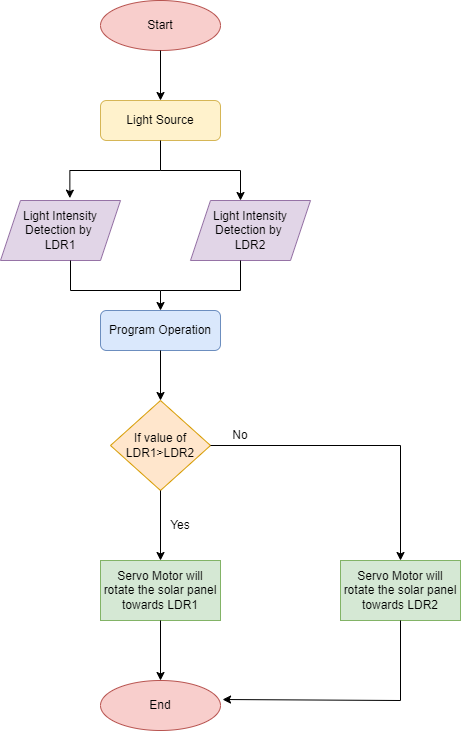

The diagram above was exported from draw.io. Its source (the exported page's mxGraphModel, read from the mxfile embedded in the PNG):
<mxGraphModel dx="782" dy="1629" grid="1" gridSize="10" guides="1" tooltips="1" connect="1" arrows="1" fold="1" page="1" pageScale="1" pageWidth="827" pageHeight="1169" math="0" shadow="0">
  <root>
    <mxCell id="WIyWlLk6GJQsqaUBKTNV-0" />
    <mxCell id="WIyWlLk6GJQsqaUBKTNV-1" parent="WIyWlLk6GJQsqaUBKTNV-0" />
    <mxCell id="WIyWlLk6GJQsqaUBKTNV-3" value="Light Source" style="rounded=1;whiteSpace=wrap;html=1;fontSize=12;glass=0;strokeWidth=1;shadow=0;fillColor=#fff2cc;strokeColor=#d6b656;" parent="WIyWlLk6GJQsqaUBKTNV-1" vertex="1">
      <mxGeometry x="160" y="80" width="120" height="40" as="geometry" />
    </mxCell>
    <mxCell id="WIyWlLk6GJQsqaUBKTNV-12" value="Program Operation" style="rounded=1;whiteSpace=wrap;html=1;fontSize=12;glass=0;strokeWidth=1;shadow=0;fillColor=#dae8fc;strokeColor=#6c8ebf;" parent="WIyWlLk6GJQsqaUBKTNV-1" vertex="1">
      <mxGeometry x="160" y="290" width="120" height="40" as="geometry" />
    </mxCell>
    <mxCell id="OlPeXROZMTrYOlJssMaH-0" value="Start" style="ellipse;whiteSpace=wrap;html=1;fillColor=#f8cecc;strokeColor=#b85450;" parent="WIyWlLk6GJQsqaUBKTNV-1" vertex="1">
      <mxGeometry x="160" y="-20" width="120" height="50" as="geometry" />
    </mxCell>
    <mxCell id="OlPeXROZMTrYOlJssMaH-1" value="End" style="ellipse;whiteSpace=wrap;html=1;fillColor=#f8cecc;strokeColor=#b85450;" parent="WIyWlLk6GJQsqaUBKTNV-1" vertex="1">
      <mxGeometry x="160" y="660" width="120" height="50" as="geometry" />
    </mxCell>
    <mxCell id="_vN31JT6xeRrlwVpW8Tl-1" value="Light Intensity Detection by&amp;nbsp;&lt;br&gt;LDR1" style="shape=parallelogram;perimeter=parallelogramPerimeter;whiteSpace=wrap;html=1;fixedSize=1;fillColor=#e1d5e7;strokeColor=#9673a6;" vertex="1" parent="WIyWlLk6GJQsqaUBKTNV-1">
      <mxGeometry x="60" y="180" width="120" height="60" as="geometry" />
    </mxCell>
    <mxCell id="_vN31JT6xeRrlwVpW8Tl-2" value="&lt;span&gt;Light Intensity Detection by&amp;nbsp;&lt;/span&gt;&lt;br&gt;&lt;span&gt;LDR2&lt;/span&gt;" style="shape=parallelogram;perimeter=parallelogramPerimeter;whiteSpace=wrap;html=1;fixedSize=1;fillColor=#e1d5e7;strokeColor=#9673a6;" vertex="1" parent="WIyWlLk6GJQsqaUBKTNV-1">
      <mxGeometry x="250" y="180" width="120" height="60" as="geometry" />
    </mxCell>
    <mxCell id="_vN31JT6xeRrlwVpW8Tl-4" value="If value of LDR1&amp;gt;LDR2" style="rhombus;whiteSpace=wrap;html=1;fillColor=#ffe6cc;strokeColor=#d79b00;" vertex="1" parent="WIyWlLk6GJQsqaUBKTNV-1">
      <mxGeometry x="170" y="380" width="100" height="90" as="geometry" />
    </mxCell>
    <mxCell id="_vN31JT6xeRrlwVpW8Tl-5" value="Servo Motor will rotate the solar panel towards LDR1" style="rounded=0;whiteSpace=wrap;html=1;fillColor=#d5e8d4;strokeColor=#82b366;" vertex="1" parent="WIyWlLk6GJQsqaUBKTNV-1">
      <mxGeometry x="160" y="540" width="120" height="60" as="geometry" />
    </mxCell>
    <mxCell id="_vN31JT6xeRrlwVpW8Tl-6" value="Servo Motor will rotate the solar panel towards LDR2" style="rounded=0;whiteSpace=wrap;html=1;fillColor=#d5e8d4;strokeColor=#82b366;" vertex="1" parent="WIyWlLk6GJQsqaUBKTNV-1">
      <mxGeometry x="400" y="540" width="120" height="60" as="geometry" />
    </mxCell>
    <mxCell id="_vN31JT6xeRrlwVpW8Tl-7" value="" style="endArrow=classic;html=1;rounded=0;entryX=0.5;entryY=0;entryDx=0;entryDy=0;exitX=0.5;exitY=1;exitDx=0;exitDy=0;" edge="1" parent="WIyWlLk6GJQsqaUBKTNV-1" source="OlPeXROZMTrYOlJssMaH-0" target="WIyWlLk6GJQsqaUBKTNV-3">
      <mxGeometry width="50" height="50" relative="1" as="geometry">
        <mxPoint x="140" y="80" as="sourcePoint" />
        <mxPoint x="190" y="30" as="targetPoint" />
      </mxGeometry>
    </mxCell>
    <mxCell id="_vN31JT6xeRrlwVpW8Tl-9" value="" style="edgeStyle=elbowEdgeStyle;elbow=vertical;endArrow=classic;html=1;rounded=0;entryX=0.578;entryY=-0.039;entryDx=0;entryDy=0;entryPerimeter=0;exitX=0.5;exitY=1;exitDx=0;exitDy=0;" edge="1" parent="WIyWlLk6GJQsqaUBKTNV-1" source="WIyWlLk6GJQsqaUBKTNV-3" target="_vN31JT6xeRrlwVpW8Tl-1">
      <mxGeometry width="50" height="50" relative="1" as="geometry">
        <mxPoint x="90" y="170" as="sourcePoint" />
        <mxPoint x="140" y="120" as="targetPoint" />
        <Array as="points">
          <mxPoint x="200" y="150" />
          <mxPoint x="210" y="149" />
        </Array>
      </mxGeometry>
    </mxCell>
    <mxCell id="_vN31JT6xeRrlwVpW8Tl-10" value="" style="endArrow=none;html=1;rounded=0;" edge="1" parent="WIyWlLk6GJQsqaUBKTNV-1">
      <mxGeometry width="50" height="50" relative="1" as="geometry">
        <mxPoint x="220" y="150" as="sourcePoint" />
        <mxPoint x="300" y="150" as="targetPoint" />
      </mxGeometry>
    </mxCell>
    <mxCell id="_vN31JT6xeRrlwVpW8Tl-11" value="" style="endArrow=classic;html=1;rounded=0;" edge="1" parent="WIyWlLk6GJQsqaUBKTNV-1">
      <mxGeometry width="50" height="50" relative="1" as="geometry">
        <mxPoint x="300" y="150" as="sourcePoint" />
        <mxPoint x="300" y="180" as="targetPoint" />
      </mxGeometry>
    </mxCell>
    <mxCell id="_vN31JT6xeRrlwVpW8Tl-12" value="" style="edgeStyle=elbowEdgeStyle;elbow=vertical;endArrow=classic;html=1;rounded=0;entryX=0.5;entryY=0;entryDx=0;entryDy=0;" edge="1" parent="WIyWlLk6GJQsqaUBKTNV-1" target="WIyWlLk6GJQsqaUBKTNV-12">
      <mxGeometry width="50" height="50" relative="1" as="geometry">
        <mxPoint x="130" y="240" as="sourcePoint" />
        <mxPoint x="310" y="270" as="targetPoint" />
        <Array as="points">
          <mxPoint x="150" y="270" />
          <mxPoint x="130" y="250" />
        </Array>
      </mxGeometry>
    </mxCell>
    <mxCell id="_vN31JT6xeRrlwVpW8Tl-13" value="" style="endArrow=none;html=1;rounded=0;" edge="1" parent="WIyWlLk6GJQsqaUBKTNV-1">
      <mxGeometry width="50" height="50" relative="1" as="geometry">
        <mxPoint x="300" y="240" as="sourcePoint" />
        <mxPoint x="300" y="270" as="targetPoint" />
        <Array as="points" />
      </mxGeometry>
    </mxCell>
    <mxCell id="_vN31JT6xeRrlwVpW8Tl-14" value="" style="endArrow=none;html=1;rounded=0;" edge="1" parent="WIyWlLk6GJQsqaUBKTNV-1">
      <mxGeometry width="50" height="50" relative="1" as="geometry">
        <mxPoint x="220" y="270" as="sourcePoint" />
        <mxPoint x="300" y="270" as="targetPoint" />
      </mxGeometry>
    </mxCell>
    <mxCell id="_vN31JT6xeRrlwVpW8Tl-16" value="" style="endArrow=classic;html=1;rounded=0;exitX=0.5;exitY=1;exitDx=0;exitDy=0;entryX=0.5;entryY=0;entryDx=0;entryDy=0;" edge="1" parent="WIyWlLk6GJQsqaUBKTNV-1" source="WIyWlLk6GJQsqaUBKTNV-12" target="_vN31JT6xeRrlwVpW8Tl-4">
      <mxGeometry width="50" height="50" relative="1" as="geometry">
        <mxPoint x="200" y="390" as="sourcePoint" />
        <mxPoint x="250" y="340" as="targetPoint" />
      </mxGeometry>
    </mxCell>
    <mxCell id="_vN31JT6xeRrlwVpW8Tl-17" value="" style="endArrow=classic;html=1;rounded=0;exitX=0.5;exitY=1;exitDx=0;exitDy=0;entryX=0.5;entryY=0;entryDx=0;entryDy=0;" edge="1" parent="WIyWlLk6GJQsqaUBKTNV-1" source="_vN31JT6xeRrlwVpW8Tl-4" target="_vN31JT6xeRrlwVpW8Tl-5">
      <mxGeometry width="50" height="50" relative="1" as="geometry">
        <mxPoint x="210" y="530" as="sourcePoint" />
        <mxPoint x="260" y="480" as="targetPoint" />
      </mxGeometry>
    </mxCell>
    <mxCell id="_vN31JT6xeRrlwVpW8Tl-19" value="" style="edgeStyle=segmentEdgeStyle;endArrow=classic;html=1;rounded=0;exitX=1;exitY=0.5;exitDx=0;exitDy=0;entryX=0.5;entryY=0;entryDx=0;entryDy=0;" edge="1" parent="WIyWlLk6GJQsqaUBKTNV-1" source="_vN31JT6xeRrlwVpW8Tl-4" target="_vN31JT6xeRrlwVpW8Tl-6">
      <mxGeometry width="50" height="50" relative="1" as="geometry">
        <mxPoint x="340" y="500" as="sourcePoint" />
        <mxPoint x="390" y="450" as="targetPoint" />
      </mxGeometry>
    </mxCell>
    <mxCell id="_vN31JT6xeRrlwVpW8Tl-20" value="" style="endArrow=classic;html=1;rounded=0;exitX=0.5;exitY=1;exitDx=0;exitDy=0;entryX=0.5;entryY=0;entryDx=0;entryDy=0;" edge="1" parent="WIyWlLk6GJQsqaUBKTNV-1" source="_vN31JT6xeRrlwVpW8Tl-5" target="OlPeXROZMTrYOlJssMaH-1">
      <mxGeometry width="50" height="50" relative="1" as="geometry">
        <mxPoint x="250" y="660" as="sourcePoint" />
        <mxPoint x="300" y="610" as="targetPoint" />
      </mxGeometry>
    </mxCell>
    <mxCell id="_vN31JT6xeRrlwVpW8Tl-24" value="" style="endArrow=none;html=1;rounded=0;exitX=0.5;exitY=1;exitDx=0;exitDy=0;" edge="1" parent="WIyWlLk6GJQsqaUBKTNV-1" source="_vN31JT6xeRrlwVpW8Tl-6">
      <mxGeometry width="50" height="50" relative="1" as="geometry">
        <mxPoint x="460" y="720" as="sourcePoint" />
        <mxPoint x="460" y="680" as="targetPoint" />
      </mxGeometry>
    </mxCell>
    <mxCell id="_vN31JT6xeRrlwVpW8Tl-26" value="" style="endArrow=classic;html=1;rounded=0;entryX=1.017;entryY=0.38;entryDx=0;entryDy=0;entryPerimeter=0;" edge="1" parent="WIyWlLk6GJQsqaUBKTNV-1" target="OlPeXROZMTrYOlJssMaH-1">
      <mxGeometry width="50" height="50" relative="1" as="geometry">
        <mxPoint x="460" y="680" as="sourcePoint" />
        <mxPoint x="440" y="690" as="targetPoint" />
      </mxGeometry>
    </mxCell>
    <mxCell id="_vN31JT6xeRrlwVpW8Tl-27" value="Yes" style="text;html=1;strokeColor=none;fillColor=none;align=center;verticalAlign=middle;whiteSpace=wrap;rounded=0;" vertex="1" parent="WIyWlLk6GJQsqaUBKTNV-1">
      <mxGeometry x="210" y="490" width="60" height="30" as="geometry" />
    </mxCell>
    <mxCell id="_vN31JT6xeRrlwVpW8Tl-28" value="No" style="text;html=1;strokeColor=none;fillColor=none;align=center;verticalAlign=middle;whiteSpace=wrap;rounded=0;" vertex="1" parent="WIyWlLk6GJQsqaUBKTNV-1">
      <mxGeometry x="270" y="400" width="60" height="30" as="geometry" />
    </mxCell>
  </root>
</mxGraphModel>